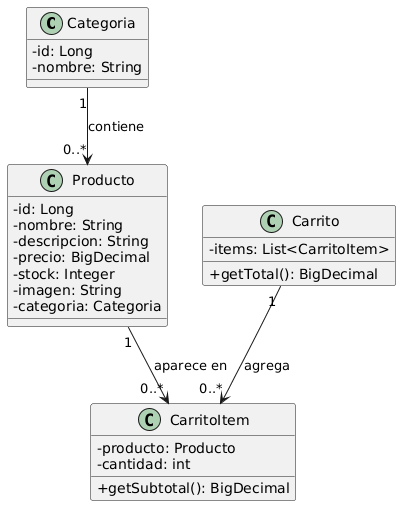

The diagram above was rendered by PlantUML. Its source (embedded in the PNG):
@startuml
skinparam classAttributeIconSize 0

class Categoria {
  - id: Long
  - nombre: String
}

class Producto {
  - id: Long
  - nombre: String
  - descripcion: String
  - precio: BigDecimal
  - stock: Integer
  - imagen: String
  - categoria: Categoria
}

class CarritoItem {
  - producto: Producto
  - cantidad: int
  + getSubtotal(): BigDecimal
}

' (Opcional) representar el carrito como entidad lógica
class Carrito {
  - items: List<CarritoItem>
  + getTotal(): BigDecimal
}

' Relaciones
Categoria "1" --> "0..*" Producto : contiene
Producto "1" --> "0..*" CarritoItem : aparece en
Carrito "1" --> "0..*" CarritoItem : agrega
@enduml